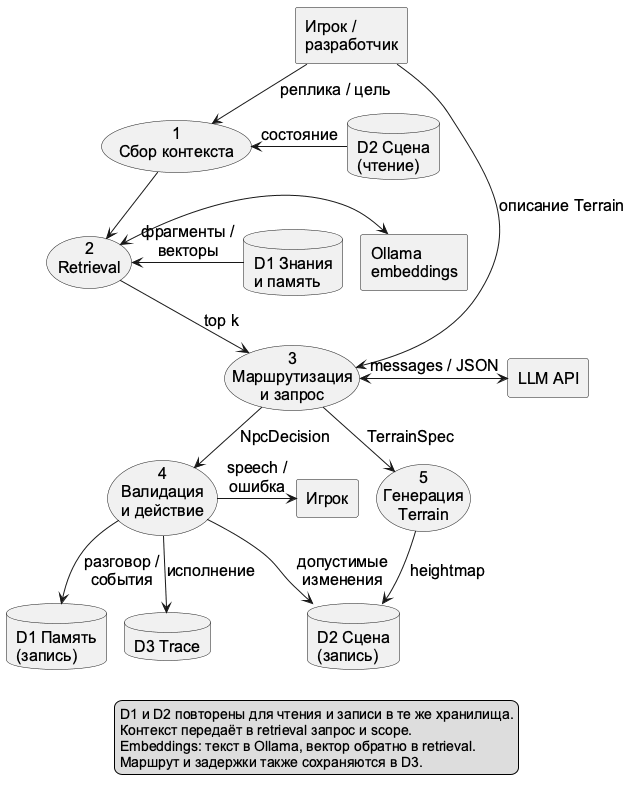

The diagram above was rendered by PlantUML. Its source (embedded in the PNG):
@startuml
skinparam defaultFontName Arial
skinparam defaultFontSize 16
skinparam shadowing false
skinparam nodesep 18
skinparam ranksep 30
top to bottom direction
rectangle "Игрок /\nразработчик" as User
rectangle "Ollama\nembeddings" as Embed
rectangle "LLM API" as LLM
rectangle "Игрок" as UserOut
usecase "1\nСбор контекста" as Context
usecase "2\nRetrieval" as Retrieval
usecase "3\nМаршрутизация\nи запрос" as Route
usecase "4\nВалидация\nи действие" as Validate
usecase "5\nГенерация\nTerrain" as Terrain
database "D1 Знания\nи память" as Knowledge
database "D2 Сцена\n(чтение)" as WorldIn
database "D2 Сцена\n(запись)" as WorldOut
database "D1 Память\n(запись)" as MemoryOut
database "D3 Trace" as Trace
User --> Context : реплика / цель
User --> Route : описание Terrain
WorldIn -left-> Context : состояние
Context --> Retrieval
Knowledge -right-> Retrieval : фрагменты /\nвекторы
Retrieval <-right-> Embed
Retrieval --> Route : top k
Route <-right-> LLM : messages / JSON
Route --> Validate : NpcDecision
Route --> Terrain : TerrainSpec
Validate --> WorldOut : допустимые\nизменения
Terrain --> WorldOut : heightmap
Validate --> MemoryOut : разговор /\nсобытия
Validate -right-> UserOut : speech /\nошибка
Validate --> Trace : исполнение
legend bottom
 D1 и D2 повторены для чтения и записи в те же хранилища.
 Контекст передаёт в retrieval запрос и scope.
 Embeddings: текст в Ollama, вектор обратно в retrieval.
 Маршрут и задержки также сохраняются в D3.
endlegend
@enduml